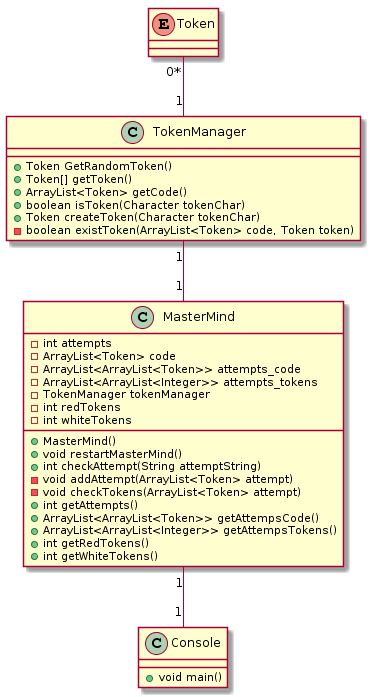

The diagram above was rendered by PlantUML. Its source (embedded in the PNG):
@startuml
enum Token

class TokenManager{
    + Token GetRandomToken()
    + Token[] getToken()
    + ArrayList<Token> getCode()
    + boolean isToken(Character tokenChar)
    + Token createToken(Character tokenChar)
    - boolean existToken(ArrayList<Token> code, Token token)
}

class Console {
    + void main()
}

class MasterMind {
    - int attempts
    - ArrayList<Token> code
    - ArrayList<ArrayList<Token>> attempts_code
    - ArrayList<ArrayList<Integer>> attempts_tokens
    - TokenManager tokenManager
    - int redTokens
    - int whiteTokens
    + MasterMind()
    + void restartMasterMind()
    + int checkAttempt(String attemptString)
    - void addAttempt(ArrayList<Token> attempt)
    - void checkTokens(ArrayList<Token> attempt)
    + int getAttempts()
    + ArrayList<ArrayList<Token>> getAttempsCode()
    + ArrayList<ArrayList<Integer>> getAttempsTokens()
    + int getRedTokens()
    + int getWhiteTokens()
}

Token "0*" -- "1" TokenManager
TokenManager "1" -- "1" MasterMind
MasterMind "1" -- "1" Console
@enduml